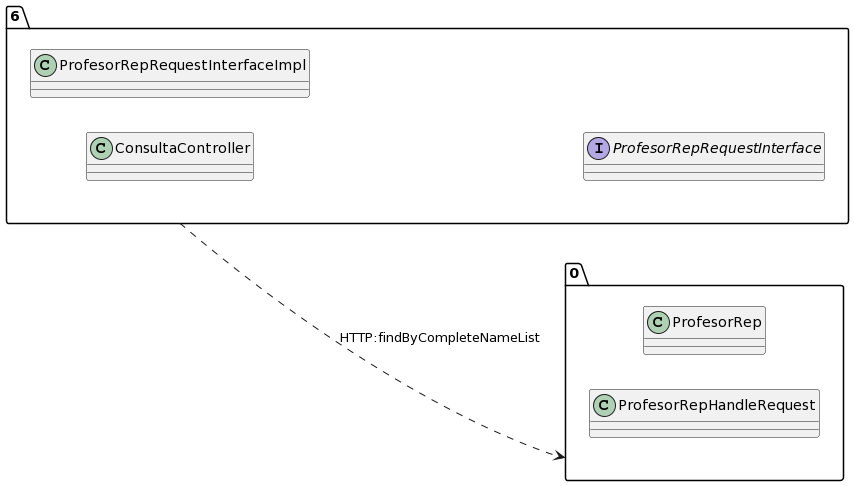

The diagram above was rendered by PlantUML. Its source (embedded in the PNG):
@startuml
allow_mixing
left to right direction
package "6"{
class ConsultaController
class ProfesorRepRequestInterfaceImpl
interface ProfesorRepRequestInterface

}
package "0"{
class ProfesorRep
class ProfesorRepHandleRequest

}
"6" ..> "0":HTTP:findByCompleteNameList
@enduml